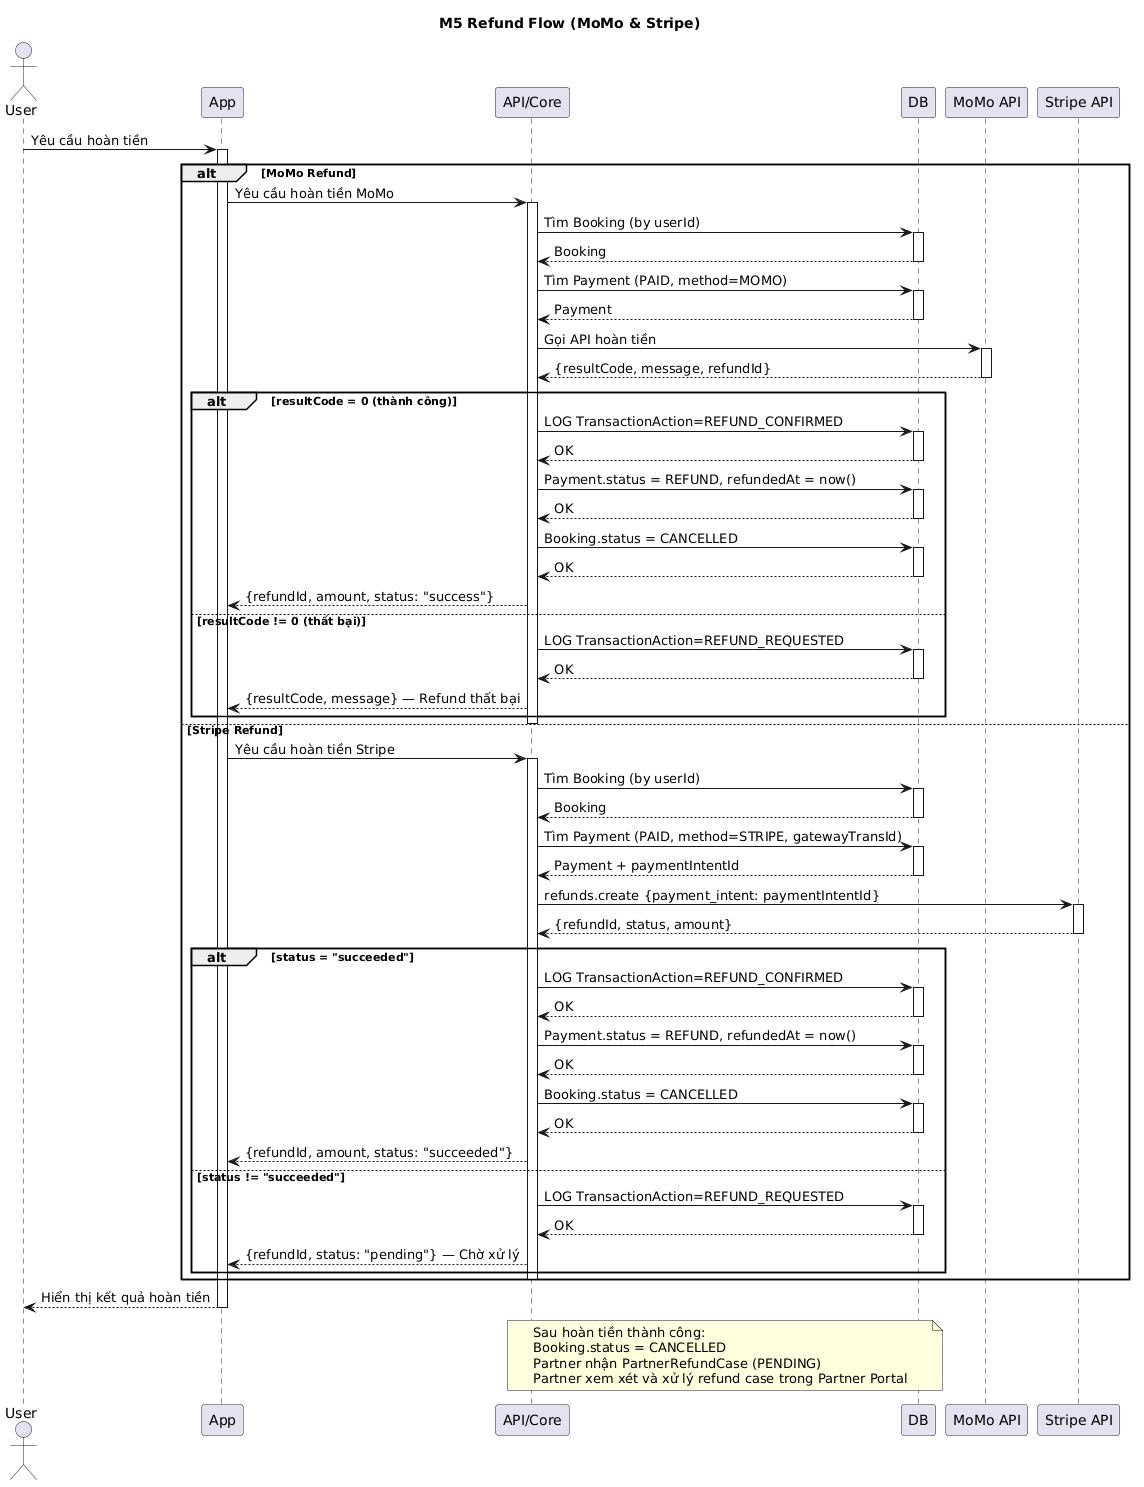

The diagram above was rendered by PlantUML. Its source (embedded in the PNG):
@startuml
skinparam responseMessageBelowArrow true
title M5 Refund Flow (MoMo & Stripe)

actor User
participant App
participant "API/Core" as Core
participant DB
participant "MoMo API" as MoMo
participant "Stripe API" as Stripe

User -> App: Yêu cầu hoàn tiền
activate App

alt MoMo Refund
  App -> Core: Yêu cầu hoàn tiền MoMo
  activate Core
  Core -> DB: Tìm Booking (by userId)
  activate DB
  DB --> Core: Booking
  deactivate DB
  Core -> DB: Tìm Payment (PAID, method=MOMO)
  activate DB
  DB --> Core: Payment
  deactivate DB
  Core -> MoMo: Gọi API hoàn tiền
  activate MoMo
  MoMo --> Core: {resultCode, message, refundId}
  deactivate MoMo
  alt resultCode = 0 (thành công)
    Core -> DB: LOG TransactionAction=REFUND_CONFIRMED
    activate DB
    DB --> Core: OK
    deactivate DB
    Core -> DB: Payment.status = REFUND, refundedAt = now()
    activate DB
    DB --> Core: OK
    deactivate DB
    Core -> DB: Booking.status = CANCELLED
    activate DB
    DB --> Core: OK
    deactivate DB
    Core --> App: {refundId, amount, status: "success"}
  else resultCode != 0 (thất bại)
    Core -> DB: LOG TransactionAction=REFUND_REQUESTED
    activate DB
    DB --> Core: OK
    deactivate DB
    Core --> App: {resultCode, message} — Refund thất bại
  end
  deactivate Core

else Stripe Refund
  App -> Core: Yêu cầu hoàn tiền Stripe
  activate Core
  Core -> DB: Tìm Booking (by userId)
  activate DB
  DB --> Core: Booking
  deactivate DB
  Core -> DB: Tìm Payment (PAID, method=STRIPE, gatewayTransId)
  activate DB
  DB --> Core: Payment + paymentIntentId
  deactivate DB
  Core -> Stripe: refunds.create {payment_intent: paymentIntentId}
  activate Stripe
  Stripe --> Core: {refundId, status, amount}
  deactivate Stripe
  alt status = "succeeded"
    Core -> DB: LOG TransactionAction=REFUND_CONFIRMED
    activate DB
    DB --> Core: OK
    deactivate DB
    Core -> DB: Payment.status = REFUND, refundedAt = now()
    activate DB
    DB --> Core: OK
    deactivate DB
    Core -> DB: Booking.status = CANCELLED
    activate DB
    DB --> Core: OK
    deactivate DB
    Core --> App: {refundId, amount, status: "succeeded"}
  else status != "succeeded"
    Core -> DB: LOG TransactionAction=REFUND_REQUESTED
    activate DB
    DB --> Core: OK
    deactivate DB
    Core --> App: {refundId, status: "pending"} — Chờ xử lý
  end
  deactivate Core
end

App --> User: Hiển thị kết quả hoàn tiền
deactivate App

note over Core, DB: Sau hoàn tiền thành công:\nBooking.status = CANCELLED\nPartner nhận PartnerRefundCase (PENDING)\nPartner xem xét và xử lý refund case trong Partner Portal
@enduml